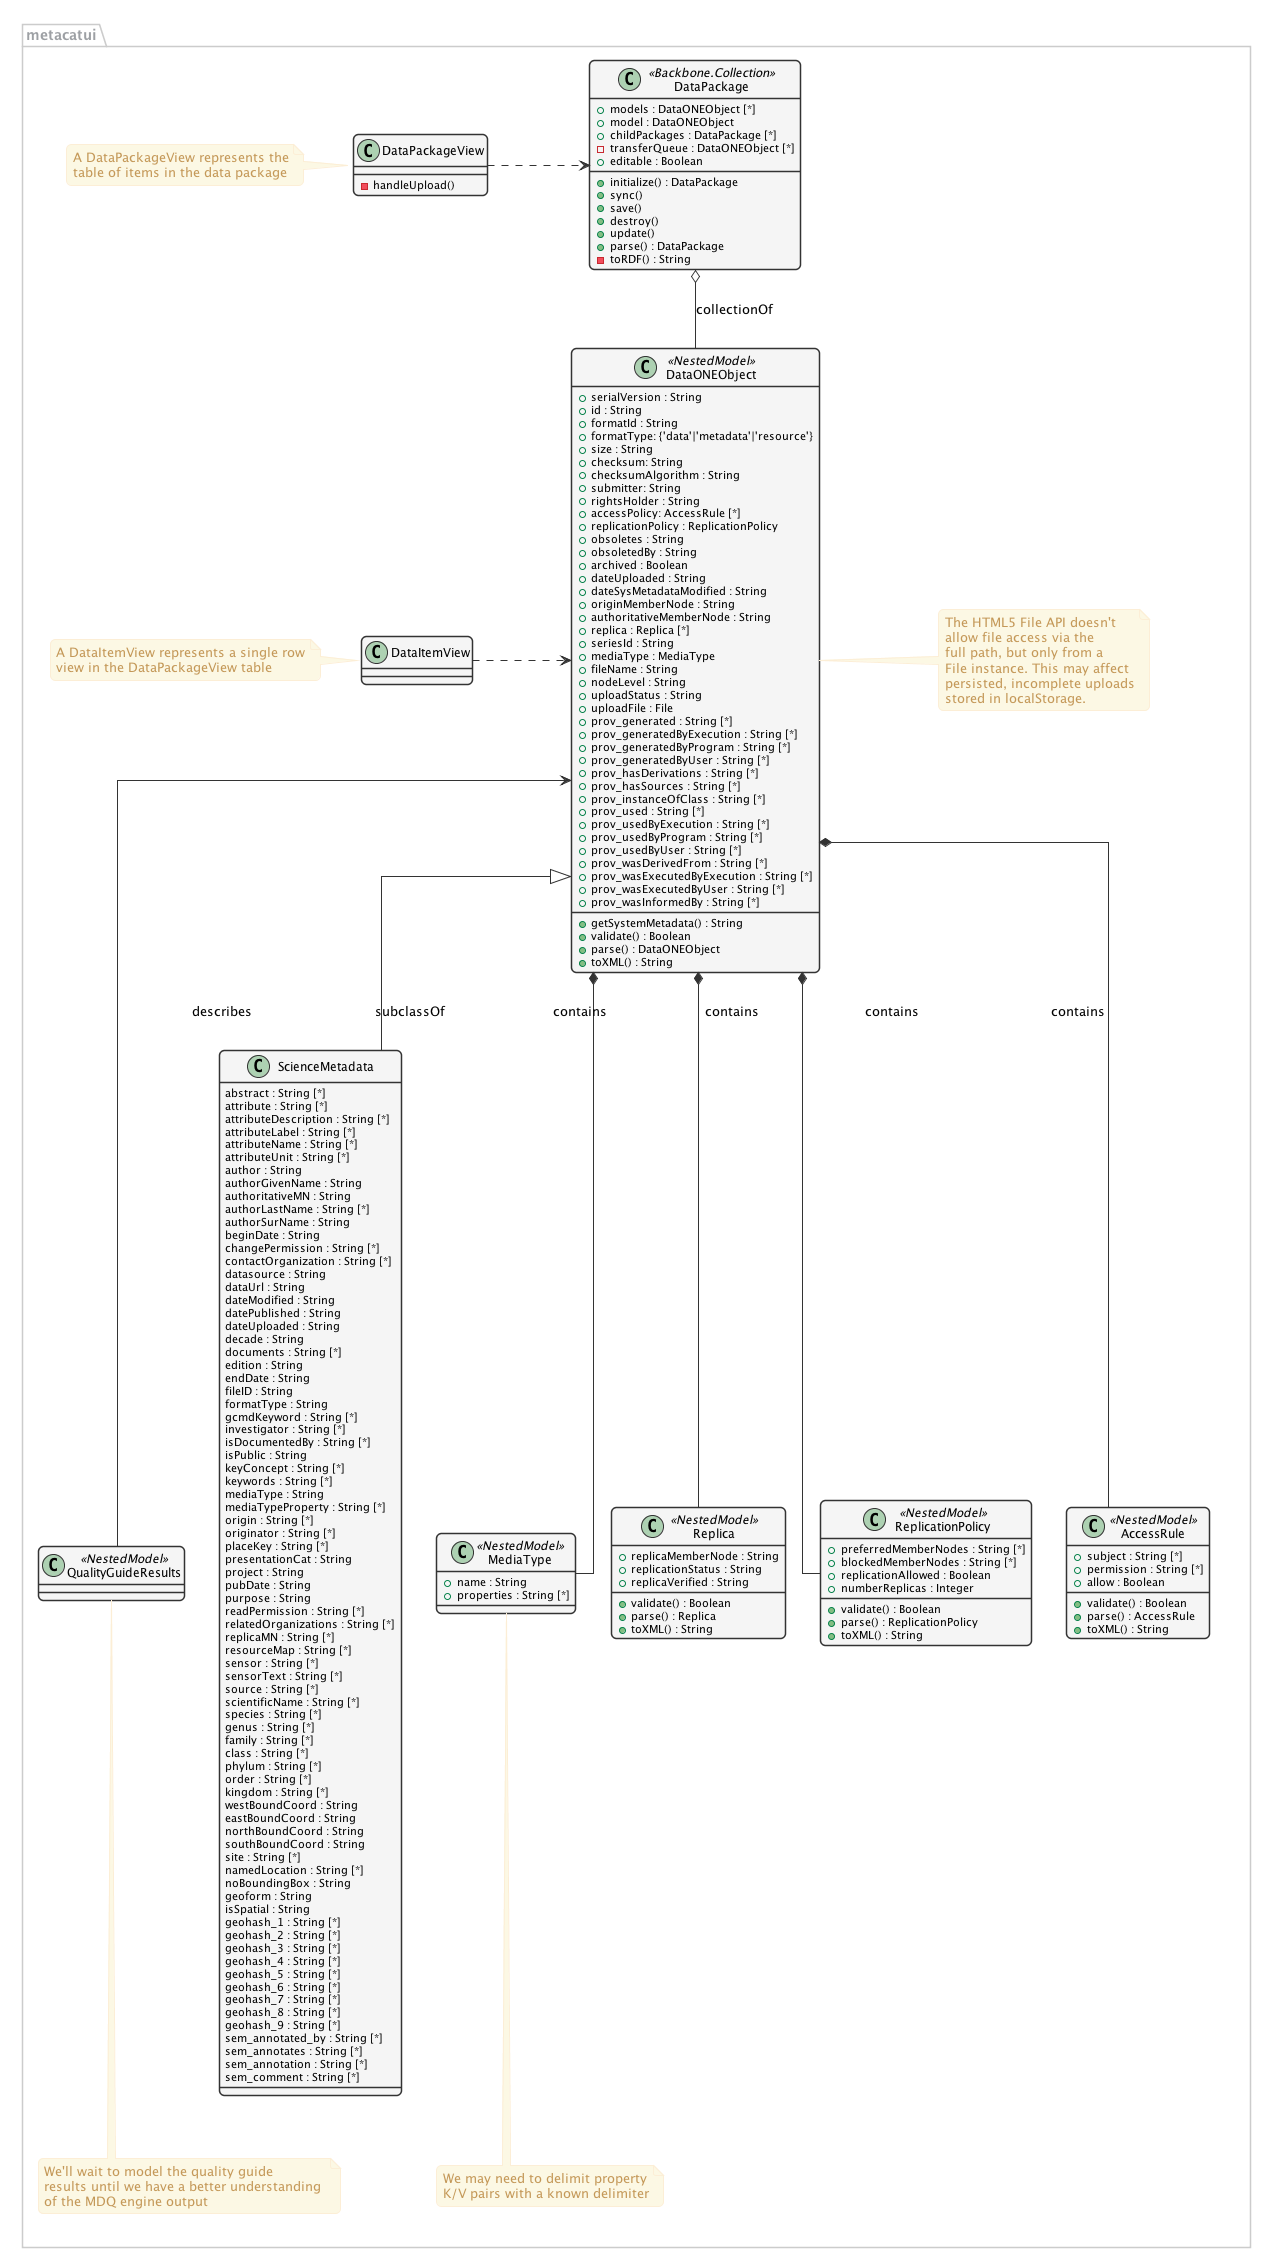

The diagram above was rendered by PlantUML. Its source (embedded in the PNG):
@startuml images/editor-design-metacatui-package.png
      skinparam shadowing false   
      skinparam roundcorner 10

      skinparam sequence {
      	ArrowColor #1F4260
      	LifeLineBorderColor #1F4260
      	LifeLineBackgroundColor #428BCA
      	ParticipantBorderColor #AAAAAA
      	ParticipantBackgroundColor #F5F5F5
        ActorBackgroundColor #DDDDDD
        ActorBorderColor #333333
      }
      
      skinparam noteFontColor #C49858
      skinparam note {
        BackgroundColor #FCF8E4
        BorderColor #FCEED6   
      }
      
      skinparam class {
        BackgroundColor #F5F5F5
        BorderColor #333333
        ArrowColor #333333   
      }   
      
      skinparam packageFontColor #9DA0A4
      skinparam package {
        BorderColor #CCCCCC
      }   
         

skinparam linetype ortho   

  package metacatui {
    together {
      class MediaType <<NestedModel>> {
        + name : String
        + properties : String [*]
      }
    
      note bottom of MediaType
        We may need to delimit property
        K/V pairs with a known delimiter
      end note
      
      class Replica <<NestedModel>> {
        + replicaMemberNode : String
        + replicationStatus : String
        + replicaVerified : String
        + validate() : Boolean
        + parse() : Replica
        + toXML() : String
      }
      
      class ReplicationPolicy <<NestedModel>> {
        + preferredMemberNodes : String [*]
        + blockedMemberNodes : String [*]
        + replicationAllowed : Boolean
        + numberReplicas : Integer
        + validate() : Boolean
        + parse() : ReplicationPolicy
        + toXML() : String
      }
      
      class AccessRule <<NestedModel>> {
        + subject : String [*]
        + permission : String [*]
        + allow : Boolean
        + validate() : Boolean
        + parse() : AccessRule
        + toXML() : String
      }
      
    }
           
    class QualityGuideResults <<NestedModel>> {
    }
    
    note bottom
      We'll wait to model the quality guide 
      results until we have a better understanding 
      of the MDQ engine output
    end note
    
    class ScienceMetadata {
      abstract : String [*]
      attribute : String [*]
      attributeDescription : String [*]
      attributeLabel : String [*]
      attributeName : String [*]
      attributeUnit : String [*]
      author : String 
      authorGivenName : String 
      authoritativeMN : String 
      authorLastName : String [*]
      authorSurName : String 
      beginDate : String 
      changePermission : String [*]
      contactOrganization : String [*]
      datasource : String 
      dataUrl : String 
      dateModified : String 
      datePublished : String 
      dateUploaded : String 
      decade : String 
      documents : String [*]
      edition : String 
      endDate : String 
      fileID : String 
      formatType : String 
      gcmdKeyword : String [*]
      investigator : String [*]
      isDocumentedBy : String [*]
      isPublic : String 
      keyConcept : String [*]
      keywords : String [*]
      mediaType : String 
      mediaTypeProperty : String [*]
      origin : String [*]
      originator : String [*]
      placeKey : String [*]
      presentationCat : String 
      project : String 
      pubDate : String 
      purpose : String 
      readPermission : String [*]
      relatedOrganizations : String [*]
      replicaMN : String [*]
      resourceMap : String [*]
      sensor : String [*]
      sensorText : String [*]
      source : String [*]
      scientificName : String [*]
      species : String [*]
      genus : String [*]
      family : String [*]
      class : String [*]
      phylum : String [*]
      order : String [*]
      kingdom : String [*]
      westBoundCoord : String 
      eastBoundCoord : String 
      northBoundCoord : String 
      southBoundCoord : String 
      site : String [*]
      namedLocation : String [*]
      noBoundingBox : String 
      geoform : String 
      isSpatial : String 
      geohash_1 : String [*]
      geohash_2 : String [*]
      geohash_3 : String [*]
      geohash_4 : String [*]
      geohash_5 : String [*]
      geohash_6 : String [*]
      geohash_7 : String [*]
      geohash_8 : String [*]
      geohash_9 : String [*]
      sem_annotated_by : String [*]
      sem_annotates : String [*]
      sem_annotation : String [*]
      sem_comment : String [*]
    }
    
    class DataONEObject <<NestedModel>> {
      + serialVersion : String
      + id : String
      + formatId : String
      + formatType: {'data'|'metadata'|'resource'}
      + size : String
      + checksum: String
      + checksumAlgorithm : String
      + submitter: String
      + rightsHolder : String
      + accessPolicy: AccessRule [*]
      + replicationPolicy : ReplicationPolicy
      + obsoletes : String
      + obsoletedBy : String
      + archived : Boolean
      + dateUploaded : String
      + dateSysMetadataModified : String
      + originMemberNode : String
      + authoritativeMemberNode : String
      + replica : Replica [*]
      + seriesId : String
      + mediaType : MediaType
      + fileName : String
      + nodeLevel : String
      + uploadStatus : String
      + uploadFile : File
      + prov_generated : String [*]
      + prov_generatedByExecution : String [*]
      + prov_generatedByProgram : String [*]
      + prov_generatedByUser : String [*]
      + prov_hasDerivations : String [*]
      + prov_hasSources : String [*]
      + prov_instanceOfClass : String [*]
      + prov_used : String [*]
      + prov_usedByExecution : String [*]
      + prov_usedByProgram : String [*]
      + prov_usedByUser : String [*]
      + prov_wasDerivedFrom : String [*]
      + prov_wasExecutedByExecution : String [*]
      + prov_wasExecutedByUser : String [*]
      + prov_wasInformedBy : String [*]
      + getSystemMetadata() : String
      + validate() : Boolean
      + parse() : DataONEObject
      + toXML() : String
    }
    
    note right
      The HTML5 File API doesn't
      allow file access via the 
      full path, but only from a
      File instance. This may affect
      persisted, incomplete uploads
      stored in localStorage.
    end note
    
    class DataPackage <<Backbone.Collection>> {
      + models : DataONEObject [*]
      + model : DataONEObject
      + childPackages : DataPackage [*]
      - transferQueue : DataONEObject [*]
      + editable : Boolean
      + initialize() : DataPackage
      + sync()
      + save()
      + destroy()
      + update()
      + parse() : DataPackage
      - toRDF() : String
    }
    
    class DataPackageView {
      - handleUpload()
    }
    note left
      A DataPackageView represents the
      table of items in the data package
    end note
    
    class DataItemView {
    }
    note left
      A DataItemView represents a single row
      view in the DataPackageView table
    end note
  }
  
  DataPackage o-- DataONEObject : collectionOf
  DataPackage <.right. DataPackageView : listensTo
  DataONEObject <.right. DataItemView : listensTo
  DataONEObject <|-- ScienceMetadata : "subclassOf"
  DataONEObject <-- QualityGuideResults : describes
  DataONEObject *-- AccessRule : "contains"
  DataONEObject *-- ReplicationPolicy : "contains"
  DataONEObject *-- Replica : "  contains"
  DataONEObject *-- MediaType : "contains"
  

@enduml